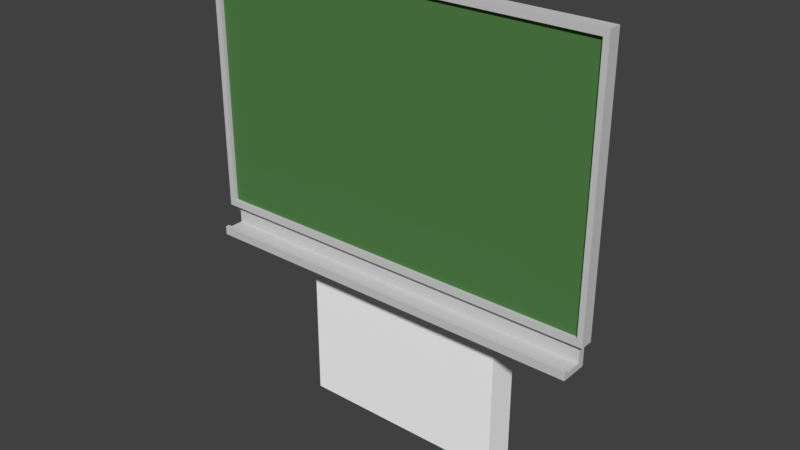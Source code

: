 # Source: TAFEL_02.blend  (saved by Blender 2.79.0; exported with 4.5.12 LTS)
import bpy
from mathutils import Matrix  # noqa: F401  (used for matrix-valued properties, if any)

bpy.ops.wm.read_factory_settings(use_empty=True)
scene = bpy.context.scene
scene.name = 'Scene'

# ---- collections
col_collection_1 = bpy.data.collections.new('Collection 1'); scene.collection.children.link(col_collection_1)

# ---- materials (node trees are filled in below, after node groups)
mat_material_007 = bpy.data.materials.new('Material.007')
mat_material_007.alpha_threshold = 0.0
mat_material_007.use_transparent_shadow = False
mat_material_007.diffuse_color = (1.0, 1.0, 1.0, 1.0)
mat_material_007.roughness = 0.5
mat_material_006 = bpy.data.materials.new('Material.006')
mat_material_006.alpha_threshold = 0.0
mat_material_006.use_transparent_shadow = False
mat_material_006.diffuse_color = (0.6195, 0.6195, 0.6195, 1.0)
mat_material_006.roughness = 0.5
mat_material = bpy.data.materials.new('Material')
mat_material.alpha_threshold = 0.0
mat_material.use_transparent_shadow = False
mat_material.diffuse_color = (0.0882, 0.2212, 0.06987, 1.0)
mat_material.roughness = 0.5

# ---- material node trees

# ---- world
world_world = bpy.data.worlds.new('World'); scene.world = world_world
world_world.color = (0.05088, 0.05088, 0.05088)
world_world.use_sun_shadow = False
world_world.sun_shadow_jitter_overblur = 0.0
world_world.cycles.sampling_method = 'MANUAL'

# ---- meshes
me_cube_002 = bpy.data.meshes.new('Cube.002')
me_cube_002.from_pydata([(-23.02, -1.0, -1.0), (-23.02, -1.0, 34.68), (-23.02, 1.989, -1.0), (-23.02, 1.989, 34.68), (-2.671, -1.0, -1.0), (-2.671, -1.0, 34.68), (-2.671, 1.989, -1.0), (-2.671, 1.989, 34.68)], [], [(0, 1, 3, 2), (2, 3, 7, 6), (6, 7, 5, 4), (4, 5, 1, 0), (2, 6, 4, 0), (7, 3, 1, 5)])
me_cube_002.materials.append(mat_material_007)
me_cube_002.use_remesh_preserve_volume = False
me_cube_002.use_remesh_preserve_attributes = False
me_cube_002.use_mirror_vertex_groups = False
me_cube_002.update()
me_cube_001 = bpy.data.meshes.new('Cube.001')
me_cube_001.from_pydata([(-1.0, 0.5086, -1.0), (-1.0, 0.5086, 1.0), (-1.0, 1.0, -1.0), (-1.0, 1.0, 1.0), (2.119, 0.5086, -1.0), (2.119, 0.5086, 1.0), (2.119, 1.0, -1.0), (2.119, 1.0, 1.0), (-0.9492, 1.0, -1.0), (-0.9492, 1.0, 1.0), (-0.9492, 0.5086, -1.0), (-0.9492, 0.5086, 1.0), (2.078, 1.0, 1.0), (2.078, 0.5086, -1.0), (2.078, 1.0, -1.0), (2.078, 0.5086, 1.0), (-1.0, 0.5086, 0.9497), (-1.0, 1.0, 0.9497), (2.119, 1.0, 0.9497), (2.119, 0.5086, 0.9497), (-0.9492, 0.5086, 0.9497), (-0.9492, 1.0, 0.9497), (2.078, 0.5086, 0.9497), (2.078, 1.0, 0.9497), (-1.0, 1.0, -0.9497), (2.119, 1.0, -0.9497), (2.119, 0.5086, -0.9497), (-0.9492, 0.5086, -0.9497), (-0.9492, 1.0, -0.9497), (2.078, 0.5086, -0.9497), (2.078, 1.0, -0.9497), (-1.0, 0.5086, -0.9497), (2.078, 0.6499, 0.9497), (-0.9492, 0.6499, 0.9497), (-0.9492, 0.6499, -0.9497), (2.078, 0.6499, -0.9497), (-1.0, 0.7365, -1.0), (-1.0, 0.7365, 1.0), (2.119, 0.7365, -1.0), (2.119, 0.7365, 1.0), (-0.9492, 0.7365, 1.0), (-0.9492, 0.7365, -1.0), (2.078, 0.7365, 1.0), (2.078, 0.7365, -1.0), (2.119, 0.7365, 0.9497), (-1.0, 0.7365, 0.9497), (-1.0, 0.7365, -0.9497), (2.119, 0.7365, -0.9497), (2.078, 1.0, -1.148), (-0.9492, 1.0, -1.148), (-0.9492, 0.7365, -1.148), (2.078, 0.7365, -1.148), (2.078, 1.0, -1.194), (-0.9492, 1.0, -1.194), (-0.9492, 0.7365, -1.194), (2.078, 0.7365, -1.194), (2.078, 0.104, -1.148), (-0.9492, 0.104, -1.148), (2.078, 0.104, -1.194), (-0.9492, 0.104, -1.194), (2.078, -0.04308, -1.148), (-0.9492, -0.04308, -1.148), (2.078, -0.04308, -1.194), (-0.9492, -0.04308, -1.194), (2.078, 0.104, -1.128), (-0.9492, 0.104, -1.128), (2.078, -0.04308, -1.128), (-0.9492, -0.04308, -1.128)], [], [(45, 37, 3, 17), (23, 12, 7, 18), (44, 39, 5, 19), (20, 11, 1, 16), (43, 38, 4, 13), (40, 37, 1, 11), (42, 40, 11, 15), (36, 41, 10, 0), (22, 15, 11, 20), (17, 3, 9, 21), (19, 5, 15, 22), (39, 42, 15, 5), (41, 43, 13, 10), (21, 9, 12, 23), (28, 21, 23, 30), (26, 19, 22, 29), (24, 17, 21, 28), (29, 22, 32, 35), (27, 20, 16, 31), (47, 44, 19, 26), (30, 23, 18, 25), (46, 45, 17, 24), (36, 46, 24, 2), (14, 30, 25, 6), (38, 47, 26, 4), (10, 27, 31, 0), (13, 29, 27, 10), (2, 24, 28, 8), (4, 26, 29, 13), (8, 28, 30, 14), (35, 32, 33, 34), (20, 27, 34, 33), (27, 29, 35, 34), (22, 20, 33, 32), (6, 25, 47, 38), (0, 31, 46, 36), (31, 16, 45, 46), (25, 18, 44, 47), (14, 43, 51, 48), (7, 12, 42, 39), (2, 8, 41, 36), (12, 9, 40, 42), (9, 3, 37, 40), (14, 6, 38, 43), (18, 7, 39, 44), (16, 1, 37, 45), (51, 50, 57, 56), (41, 8, 49, 50), (43, 41, 50, 51), (8, 14, 48, 49), (53, 52, 55, 54), (50, 49, 53, 54), (48, 51, 55, 52), (49, 48, 52, 53), (57, 59, 63, 61), (50, 54, 59, 57), (55, 51, 56, 58), (54, 55, 58, 59), (60, 61, 63, 62), (57, 61, 67, 65), (58, 56, 60, 62), (59, 58, 62, 63), (64, 65, 67, 66), (56, 57, 65, 64), (60, 56, 64, 66), (61, 60, 66, 67)])
me_cube_001.polygons.foreach_set('material_index', [0, 0, 0, 0, 0, 0, 0, 0, 0, 0, 0, 0, 0, 0, 0, 0, 0, 0, 0, 0, 0, 0, 0, 0, 0, 0, 0, 0, 0, 0, 1, 0, 0, 0, 0, 0, 0, 0, 0, 0, 0, 0, 0, 0, 0, 0, 0, 0, 0, 0, 0, 0, 0, 0, 0, 0, 0, 0, 0, 0, 0, 0, 0, 0, 0, 0])
me_cube_001.materials.append(mat_material_006)
me_cube_001.materials.append(mat_material)
me_cube_001.use_remesh_preserve_volume = False
me_cube_001.use_remesh_preserve_attributes = False
me_cube_001.use_mirror_vertex_groups = False
me_cube_001.update()

# ---- objects
ob_cube_002 = bpy.data.objects.new('Cube.002', me_cube_002)
ob_cube = bpy.data.objects.new('Cube', me_cube_001)

# ---- transforms, parenting, visibility, modifiers, constraints
ob_cube_002.location = (1.606, 2.177, 0.2381)
ob_cube_002.scale = (0.1188, 0.1188, 0.1188)
ob_cube_002.lineart.crease_threshold = 0.0
ob_cube.location = (-0.7159, 1.664, 3.719)
ob_cube.scale = (1.47, 0.299, 1.47)
ob_cube.lineart.crease_threshold = 0.0

# ---- collection membership
col_collection_1.objects.link(ob_cube_002)
col_collection_1.objects.link(ob_cube)

# ---- scene / render settings (as saved in the file)
scene.frame_start = 1; scene.frame_end = 250; scene.frame_set(1)
scene.render.engine = 'BLENDER_EEVEE_NEXT'
scene.render.resolution_percentage = 50
scene.render.dither_intensity = 0.0
scene.cycles.use_denoising = False
scene.cycles.samples = 128
scene.cycles.sampling_pattern = 'TABULATED_SOBOL'
scene.cycles.use_adaptive_sampling = False
scene.cycles.use_light_tree = False
scene.cycles.blur_glossy = 0.0
scene.cycles.sample_clamp_indirect = 0.0
scene.view_settings.view_transform = 'Standard'
bpy.context.view_layer.update()

# ---- added for rendering (the .blend has no active camera and no usable light): camera, sun
cam_auto = bpy.data.cameras.new('AutoCamera')
cam_auto.lens = 50.0
cam_auto.sensor_width = 36.0
cam_auto.clip_end = 1000.0
ob_auto_camera = bpy.data.objects.new('AutoCamera', cam_auto)
scene.collection.objects.link(ob_auto_camera)
ob_auto_camera.location = (6.47125, -5.60503, 7.74569)
ob_auto_camera.rotation_euler = (1.09748, -7.21219e-08, 0.694738)
scene.camera = ob_auto_camera
light_auto_sun = bpy.data.lights.new('AutoSun', 'SUN')
light_auto_sun.energy = 3.0
light_auto_sun.angle = 0.0523599
ob_auto_sun = bpy.data.objects.new('AutoSun', light_auto_sun)
scene.collection.objects.link(ob_auto_sun)
ob_auto_sun.rotation_euler = (0.872665, 0.174533, 0.523599)
bpy.context.view_layer.update()
